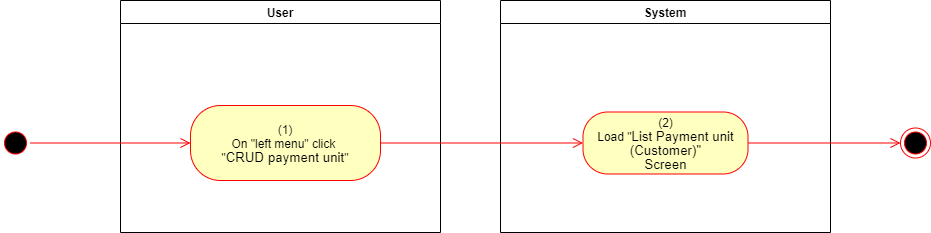

The diagram above was exported from draw.io. Its source (the exported page's mxGraphModel, read from the mxfile embedded in the PNG):
<mxGraphModel dx="1086" dy="806" grid="1" gridSize="10" guides="1" tooltips="1" connect="1" arrows="1" fold="1" page="1" pageScale="1" pageWidth="850" pageHeight="1100" math="0" shadow="0">
  <root>
    <mxCell id="0" />
    <mxCell id="1" parent="0" />
    <mxCell id="k5c7x5Nd3weanIAosE2Y-1" value="User" style="swimlane;whiteSpace=wrap" parent="1" vertex="1">
      <mxGeometry x="140" y="128" width="320" height="232" as="geometry">
        <mxRectangle x="120" y="128" width="60" height="23" as="alternateBounds" />
      </mxGeometry>
    </mxCell>
    <mxCell id="k5c7x5Nd3weanIAosE2Y-2" value="&lt;span&gt;(1)&lt;/span&gt;&lt;br style=&quot;padding: 0px ; margin: 0px&quot;&gt;&lt;span&gt;On &quot;left menu&quot; click&amp;nbsp;&lt;/span&gt;&lt;br style=&quot;padding: 0px ; margin: 0px&quot;&gt;&lt;span&gt;&quot;&lt;/span&gt;&lt;span lang=&quot;EN-GB&quot; style=&quot;font-size: 10.0pt ; line-height: 107% ; font-family: &amp;#34;arial&amp;#34; , sans-serif&quot;&gt;CRUD payment unit&lt;/span&gt;&lt;span&gt;&quot;&lt;/span&gt;" style="rounded=1;whiteSpace=wrap;html=1;arcSize=40;fontColor=#000000;fillColor=#ffffc0;strokeColor=#ff0000;" parent="k5c7x5Nd3weanIAosE2Y-1" vertex="1">
      <mxGeometry x="70" y="105" width="190" height="75" as="geometry" />
    </mxCell>
    <mxCell id="k5c7x5Nd3weanIAosE2Y-3" value="System" style="swimlane;whiteSpace=wrap;startSize=23;" parent="1" vertex="1">
      <mxGeometry x="520" y="128" width="330" height="232" as="geometry" />
    </mxCell>
    <mxCell id="k5c7x5Nd3weanIAosE2Y-4" value="(2)&lt;br&gt;Load &quot;&lt;span lang=&quot;EN-GB&quot; style=&quot;font-size: 10pt ; line-height: 107% ; font-family: &amp;#34;arial&amp;#34; , sans-serif&quot;&gt;&lt;span lang=&quot;EN-GB&quot; style=&quot;font-size: 10.0pt ; line-height: 107% ; font-family: &amp;#34;arial&amp;#34; , sans-serif&quot;&gt;List Payment unit&lt;br/&gt;(Customer)&lt;/span&gt;&quot;&lt;br&gt;Screen&lt;br&gt;&lt;/span&gt;" style="rounded=1;whiteSpace=wrap;html=1;arcSize=40;fontColor=#000000;fillColor=#ffffc0;strokeColor=#ff0000;" parent="k5c7x5Nd3weanIAosE2Y-3" vertex="1">
      <mxGeometry x="82.5" y="111.5" width="165" height="62" as="geometry" />
    </mxCell>
    <mxCell id="k5c7x5Nd3weanIAosE2Y-5" value="" style="ellipse;html=1;shape=startState;fillColor=#000000;strokeColor=#ff0000;" parent="1" vertex="1">
      <mxGeometry x="20" y="255.5" width="30" height="30" as="geometry" />
    </mxCell>
    <mxCell id="k5c7x5Nd3weanIAosE2Y-6" value="" style="edgeStyle=orthogonalEdgeStyle;html=1;verticalAlign=bottom;endArrow=open;endSize=8;strokeColor=#ff0000;rounded=0;entryX=0;entryY=0.5;entryDx=0;entryDy=0;" parent="1" source="k5c7x5Nd3weanIAosE2Y-5" target="k5c7x5Nd3weanIAosE2Y-2" edge="1">
      <mxGeometry relative="1" as="geometry">
        <mxPoint x="200" y="253" as="targetPoint" />
      </mxGeometry>
    </mxCell>
    <mxCell id="k5c7x5Nd3weanIAosE2Y-7" value="" style="edgeStyle=orthogonalEdgeStyle;html=1;verticalAlign=bottom;endArrow=open;endSize=8;strokeColor=#ff0000;rounded=0;entryX=0;entryY=0.5;entryDx=0;entryDy=0;" parent="1" source="k5c7x5Nd3weanIAosE2Y-2" target="k5c7x5Nd3weanIAosE2Y-4" edge="1">
      <mxGeometry relative="1" as="geometry">
        <mxPoint x="600" y="271" as="targetPoint" />
      </mxGeometry>
    </mxCell>
    <mxCell id="k5c7x5Nd3weanIAosE2Y-8" value="" style="ellipse;html=1;shape=endState;fillColor=#000000;strokeColor=#ff0000;" parent="1" vertex="1">
      <mxGeometry x="920" y="255.5" width="30" height="30" as="geometry" />
    </mxCell>
    <mxCell id="k5c7x5Nd3weanIAosE2Y-9" value="" style="edgeStyle=orthogonalEdgeStyle;html=1;verticalAlign=bottom;endArrow=open;endSize=8;strokeColor=#ff0000;rounded=0;exitX=1;exitY=0.5;exitDx=0;exitDy=0;entryX=0;entryY=0.5;entryDx=0;entryDy=0;" parent="1" source="k5c7x5Nd3weanIAosE2Y-4" target="k5c7x5Nd3weanIAosE2Y-8" edge="1">
      <mxGeometry relative="1" as="geometry">
        <mxPoint x="820" y="760" as="targetPoint" />
        <mxPoint x="850" y="785" as="sourcePoint" />
      </mxGeometry>
    </mxCell>
  </root>
</mxGraphModel>